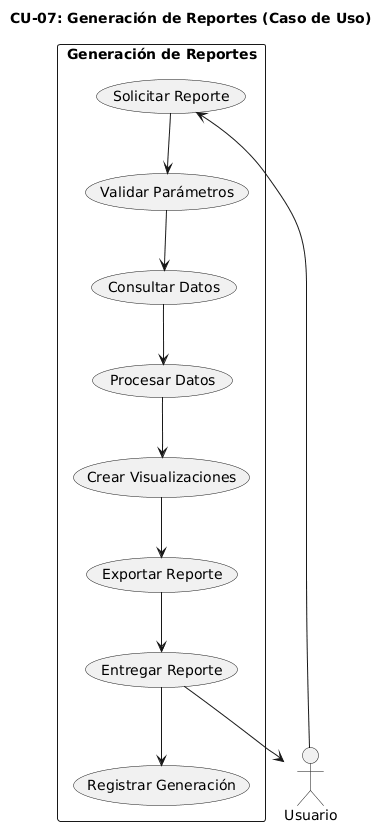

The diagram above was rendered by PlantUML. Its source (embedded in the PNG):
@startuml
title CU-07: Generación de Reportes (Caso de Uso)

actor "Usuario" as usuario

rectangle "Generación de Reportes" {
  (Solicitar Reporte) as solicitar
  (Validar Parámetros) as validar
  (Consultar Datos) as consultar
  (Procesar Datos) as procesar
  (Crear Visualizaciones) as visualizar
  (Exportar Reporte) as exportar
  (Entregar Reporte) as entregar
  (Registrar Generación) as registrar
}

usuario --> solicitar
solicitar --> validar
validar --> consultar
consultar --> procesar
procesar --> visualizar
visualizar --> exportar
exportar --> entregar
entregar --> usuario
entregar --> registrar
@enduml